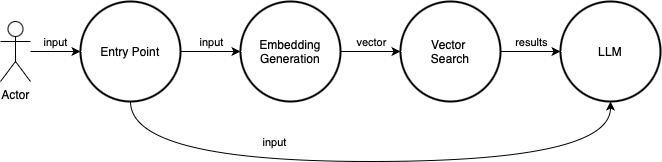

The diagram above was exported from draw.io. Its source (the exported page's mxGraphModel, read from the mxfile embedded in the PNG):
<mxGraphModel dx="946" dy="680" grid="1" gridSize="10" guides="1" tooltips="1" connect="1" arrows="1" fold="1" page="1" pageScale="1" pageWidth="827" pageHeight="1169" math="0" shadow="0">
  <root>
    <mxCell id="0" />
    <mxCell id="1" parent="0" />
    <mxCell id="dL8MPegXDkXXgq5s9KMU-2" value="Entry Point" style="strokeWidth=2;html=1;shape=mxgraph.flowchart.start_2;whiteSpace=wrap;align=center;" parent="1" vertex="1">
      <mxGeometry x="150" y="270" width="100" height="100" as="geometry" />
    </mxCell>
    <mxCell id="dL8MPegXDkXXgq5s9KMU-3" value="Embedding&lt;div&gt;Generation&lt;/div&gt;" style="strokeWidth=2;html=1;shape=mxgraph.flowchart.start_2;whiteSpace=wrap;" parent="1" vertex="1">
      <mxGeometry x="310" y="270" width="100" height="100" as="geometry" />
    </mxCell>
    <mxCell id="dL8MPegXDkXXgq5s9KMU-4" value="Vector&amp;nbsp;&lt;div&gt;Search&lt;/div&gt;" style="strokeWidth=2;html=1;shape=mxgraph.flowchart.start_2;whiteSpace=wrap;" parent="1" vertex="1">
      <mxGeometry x="470" y="270" width="100" height="100" as="geometry" />
    </mxCell>
    <mxCell id="dL8MPegXDkXXgq5s9KMU-5" value="LLM" style="strokeWidth=2;html=1;shape=mxgraph.flowchart.start_2;whiteSpace=wrap;" parent="1" vertex="1">
      <mxGeometry x="630" y="270" width="100" height="100" as="geometry" />
    </mxCell>
    <mxCell id="dL8MPegXDkXXgq5s9KMU-6" style="edgeStyle=orthogonalEdgeStyle;rounded=0;orthogonalLoop=1;jettySize=auto;html=1;entryX=0;entryY=0.5;entryDx=0;entryDy=0;entryPerimeter=0;" parent="1" source="dL8MPegXDkXXgq5s9KMU-2" target="dL8MPegXDkXXgq5s9KMU-3" edge="1">
      <mxGeometry relative="1" as="geometry" />
    </mxCell>
    <mxCell id="dL8MPegXDkXXgq5s9KMU-16" value="input" style="edgeLabel;html=1;align=center;verticalAlign=middle;resizable=0;points=[];" parent="dL8MPegXDkXXgq5s9KMU-6" vertex="1" connectable="0">
      <mxGeometry x="-0.2807" y="-1" relative="1" as="geometry">
        <mxPoint x="8" y="-11" as="offset" />
      </mxGeometry>
    </mxCell>
    <mxCell id="dL8MPegXDkXXgq5s9KMU-8" style="edgeStyle=orthogonalEdgeStyle;rounded=0;orthogonalLoop=1;jettySize=auto;html=1;entryX=0;entryY=0.5;entryDx=0;entryDy=0;entryPerimeter=0;" parent="1" source="dL8MPegXDkXXgq5s9KMU-4" target="dL8MPegXDkXXgq5s9KMU-5" edge="1">
      <mxGeometry relative="1" as="geometry" />
    </mxCell>
    <mxCell id="dL8MPegXDkXXgq5s9KMU-18" value="results" style="edgeLabel;html=1;align=center;verticalAlign=middle;resizable=0;points=[];" parent="dL8MPegXDkXXgq5s9KMU-8" vertex="1" connectable="0">
      <mxGeometry x="-0.1" y="-2" relative="1" as="geometry">
        <mxPoint x="3" y="-12" as="offset" />
      </mxGeometry>
    </mxCell>
    <mxCell id="dL8MPegXDkXXgq5s9KMU-9" style="edgeStyle=orthogonalEdgeStyle;rounded=0;orthogonalLoop=1;jettySize=auto;html=1;entryX=0;entryY=0.5;entryDx=0;entryDy=0;entryPerimeter=0;" parent="1" source="dL8MPegXDkXXgq5s9KMU-3" target="dL8MPegXDkXXgq5s9KMU-4" edge="1">
      <mxGeometry relative="1" as="geometry" />
    </mxCell>
    <mxCell id="dL8MPegXDkXXgq5s9KMU-17" value="vector" style="edgeLabel;html=1;align=center;verticalAlign=middle;resizable=0;points=[];" parent="dL8MPegXDkXXgq5s9KMU-9" vertex="1" connectable="0">
      <mxGeometry x="0.0602" y="-3" relative="1" as="geometry">
        <mxPoint x="-2" y="-13" as="offset" />
      </mxGeometry>
    </mxCell>
    <mxCell id="dL8MPegXDkXXgq5s9KMU-11" style="edgeStyle=orthogonalEdgeStyle;rounded=0;orthogonalLoop=1;jettySize=auto;html=1;entryX=0.5;entryY=1;entryDx=0;entryDy=0;entryPerimeter=0;exitX=0.5;exitY=1;exitDx=0;exitDy=0;exitPerimeter=0;curved=1;" parent="1" source="dL8MPegXDkXXgq5s9KMU-2" target="dL8MPegXDkXXgq5s9KMU-5" edge="1">
      <mxGeometry relative="1" as="geometry">
        <mxPoint x="250" y="460" as="sourcePoint" />
        <mxPoint x="900" y="510" as="targetPoint" />
        <Array as="points">
          <mxPoint x="200" y="430" />
          <mxPoint x="680" y="430" />
        </Array>
      </mxGeometry>
    </mxCell>
    <mxCell id="dL8MPegXDkXXgq5s9KMU-15" value="input" style="edgeLabel;html=1;align=center;verticalAlign=middle;resizable=0;points=[];" parent="dL8MPegXDkXXgq5s9KMU-11" vertex="1" connectable="0">
      <mxGeometry x="-0.3227" y="2" relative="1" as="geometry">
        <mxPoint y="-18" as="offset" />
      </mxGeometry>
    </mxCell>
    <mxCell id="dL8MPegXDkXXgq5s9KMU-12" value="Actor" style="shape=umlActor;verticalLabelPosition=bottom;verticalAlign=top;html=1;outlineConnect=0;" parent="1" vertex="1">
      <mxGeometry x="70" y="290" width="30" height="60" as="geometry" />
    </mxCell>
    <mxCell id="dL8MPegXDkXXgq5s9KMU-13" style="edgeStyle=orthogonalEdgeStyle;rounded=0;orthogonalLoop=1;jettySize=auto;html=1;entryX=0;entryY=0.5;entryDx=0;entryDy=0;entryPerimeter=0;" parent="1" source="dL8MPegXDkXXgq5s9KMU-12" target="dL8MPegXDkXXgq5s9KMU-2" edge="1">
      <mxGeometry relative="1" as="geometry" />
    </mxCell>
    <mxCell id="dL8MPegXDkXXgq5s9KMU-14" value="input" style="edgeLabel;html=1;align=center;verticalAlign=middle;resizable=0;points=[];" parent="dL8MPegXDkXXgq5s9KMU-13" vertex="1" connectable="0">
      <mxGeometry x="-0.2222" y="-3" relative="1" as="geometry">
        <mxPoint x="5" y="-13" as="offset" />
      </mxGeometry>
    </mxCell>
  </root>
</mxGraphModel>